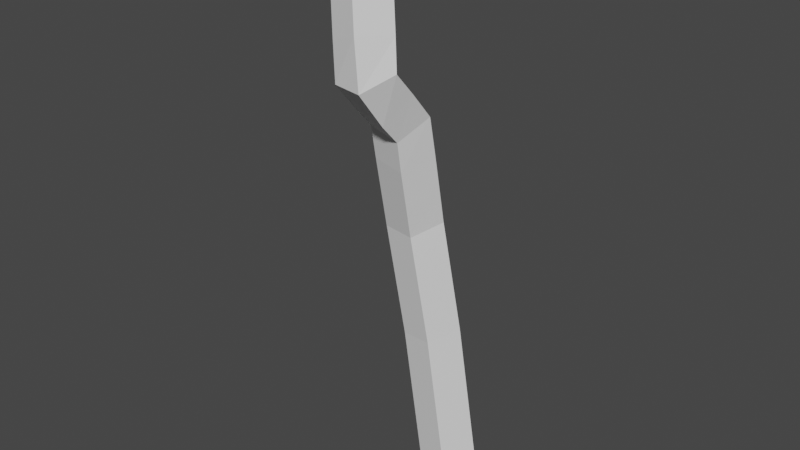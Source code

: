 # Source: mageStaff.blend  (saved by Blender 3.6.11; exported with 4.5.12 LTS)
import bpy
from mathutils import Matrix  # noqa: F401  (used for matrix-valued properties, if any)

bpy.ops.wm.read_factory_settings(use_empty=True)
scene = bpy.context.scene
scene.name = 'Scene'

# ---- collections
col_collection = bpy.data.collections.new('Collection'); scene.collection.children.link(col_collection)

# ---- world
world_world = bpy.data.worlds.new('World'); scene.world = world_world
world_world.use_nodes = True; world_world.node_tree.nodes.clear()
_N = world_world.node_tree.nodes; _L = world_world.node_tree.links
n0 = _N.new('ShaderNodeOutputWorld'); n0.name = 'World Output'; n0.location = (300, 300)
n1 = _N.new('ShaderNodeBackground'); n1.name = 'Background'; n1.location = (10, 300)
n1.inputs[0].default_value = (0.05088, 0.05088, 0.05088, 1.0)
_L.new(n1.outputs[0], n0.inputs[0])
n0.is_active_output = True
world_world.color = (0.05088, 0.05088, 0.05088)
world_world.use_sun_shadow = False
world_world.sun_shadow_jitter_overblur = 0.0

# ---- meshes
me_plane = bpy.data.meshes.new('Plane')
me_plane.from_pydata([(0.8412, 0.005403, -4.791), (0.3672, 0.1379, -2.567), (0.07275, 0.142, -1.15), (0.06808, -0.1312, 0.2719), (0.08044, -0.7289, 0.9389), (-0.2721, -0.3911, 2.181), (-0.5788, 0.4829, 2.558), (-0.5788, 0.4829, 2.558)], [(0, 1), (1, 2), (2, 3), (3, 4), (4, 5), (5, 6), (6, 7)], [])
_uv = me_plane.uv_layers.new(name='UVMap')
_uv.uv.foreach_set('vector', [])
me_plane.materials.append(None)
me_plane.update()

# ---- objects
ob_plane = bpy.data.objects.new('Plane', me_plane)

# ---- transforms, parenting, visibility, modifiers, constraints
ob_plane.location = (0.0, 0.0, 0.0)
_m = ob_plane.modifiers.new('Skin', 'SKIN')

# ---- collection membership
col_collection.objects.link(ob_plane)

# ---- scene / render settings (as saved in the file)
scene.frame_start = 1; scene.frame_end = 250; scene.frame_set(1)
scene.render.engine = 'BLENDER_EEVEE_NEXT'
scene.cycles.sampling_pattern = 'TABULATED_SOBOL'
scene.view_settings.view_transform = 'Filmic'
bpy.context.view_layer.update()

# ---- added for rendering (the .blend has no active camera and no usable light): camera, sun
cam_auto = bpy.data.cameras.new('AutoCamera')
cam_auto.lens = 50.0
cam_auto.sensor_width = 36.0
cam_auto.clip_end = 1000.0
ob_auto_camera = bpy.data.objects.new('AutoCamera', cam_auto)
scene.collection.objects.link(ob_auto_camera)
ob_auto_camera.location = (7.64171, -9.22617, 5.0014)
ob_auto_camera.rotation_euler = (1.09748, -7.21219e-08, 0.694738)
scene.camera = ob_auto_camera
light_auto_sun = bpy.data.lights.new('AutoSun', 'SUN')
light_auto_sun.energy = 3.0
light_auto_sun.angle = 0.0523599
ob_auto_sun = bpy.data.objects.new('AutoSun', light_auto_sun)
scene.collection.objects.link(ob_auto_sun)
ob_auto_sun.rotation_euler = (0.872665, 0.174533, 0.523599)
bpy.context.view_layer.update()
